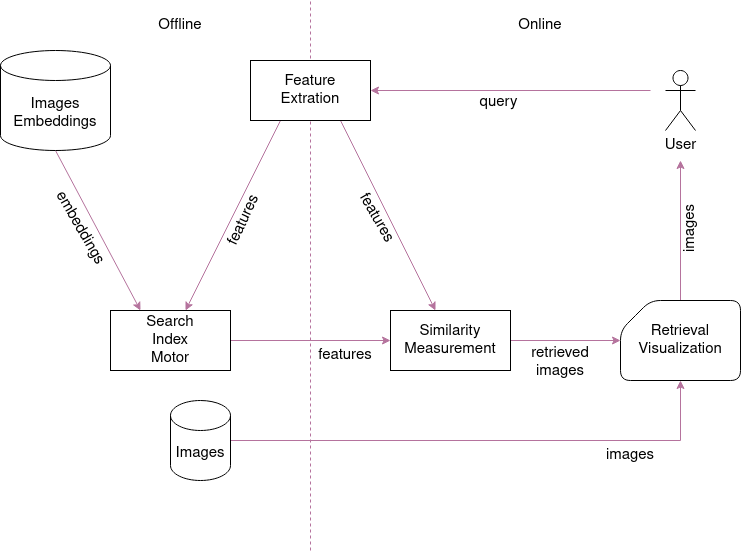

The diagram above was exported from draw.io. Its source (the exported page's mxGraphModel, read from the mxfile embedded in the PNG):
<mxGraphModel dx="1035" dy="557" grid="1" gridSize="10" guides="1" tooltips="1" connect="1" arrows="1" fold="1" page="1" pageScale="1" pageWidth="850" pageHeight="1100" math="1" shadow="0">
  <root>
    <mxCell id="0" />
    <mxCell id="1" parent="0" />
    <mxCell id="shN7jmZ8he00cA_DSxse-1" value="" style="endArrow=none;dashed=1;html=1;rounded=0;shadow=0;sketch=0;strokeColor=#B5739D;fontSize=15;" edge="1" parent="1">
      <mxGeometry width="50" height="50" relative="1" as="geometry">
        <mxPoint x="360" y="560" as="sourcePoint" />
        <mxPoint x="360" y="10" as="targetPoint" />
      </mxGeometry>
    </mxCell>
    <mxCell id="shN7jmZ8he00cA_DSxse-9" style="rounded=0;sketch=0;orthogonalLoop=1;jettySize=auto;html=1;exitX=0.25;exitY=1;exitDx=0;exitDy=0;shadow=0;strokeColor=#B5739D;fontSize=15;" edge="1" parent="1" source="shN7jmZ8he00cA_DSxse-2" target="shN7jmZ8he00cA_DSxse-7">
      <mxGeometry relative="1" as="geometry" />
    </mxCell>
    <mxCell id="shN7jmZ8he00cA_DSxse-17" style="rounded=0;sketch=0;orthogonalLoop=1;jettySize=auto;html=1;exitX=0.75;exitY=1;exitDx=0;exitDy=0;shadow=0;strokeColor=#B5739D;fontSize=15;" edge="1" parent="1" source="shN7jmZ8he00cA_DSxse-2" target="shN7jmZ8he00cA_DSxse-6">
      <mxGeometry relative="1" as="geometry" />
    </mxCell>
    <mxCell id="shN7jmZ8he00cA_DSxse-2" value="&lt;div&gt;Feature&lt;/div&gt;&lt;div&gt;Extration&lt;br&gt;&lt;/div&gt;" style="rounded=0;whiteSpace=wrap;html=1;glass=0;strokeColor=default;fontSize=15;" vertex="1" parent="1">
      <mxGeometry x="300" y="70" width="120" height="60" as="geometry" />
    </mxCell>
    <mxCell id="shN7jmZ8he00cA_DSxse-15" style="edgeStyle=orthogonalEdgeStyle;rounded=0;sketch=0;orthogonalLoop=1;jettySize=auto;html=1;entryX=1;entryY=0.5;entryDx=0;entryDy=0;shadow=0;strokeColor=#B5739D;fontSize=15;" edge="1" parent="1" target="shN7jmZ8he00cA_DSxse-2">
      <mxGeometry relative="1" as="geometry">
        <mxPoint x="700" y="100" as="sourcePoint" />
      </mxGeometry>
    </mxCell>
    <mxCell id="shN7jmZ8he00cA_DSxse-21" value="query" style="edgeLabel;html=1;align=center;verticalAlign=middle;resizable=0;points=[];fontSize=15;" vertex="1" connectable="0" parent="shN7jmZ8he00cA_DSxse-15">
      <mxGeometry x="0.0897" y="3" relative="1" as="geometry">
        <mxPoint y="9" as="offset" />
      </mxGeometry>
    </mxCell>
    <mxCell id="shN7jmZ8he00cA_DSxse-3" value="User" style="shape=umlActor;verticalLabelPosition=bottom;verticalAlign=top;html=1;outlineConnect=0;rounded=1;glass=0;strokeColor=default;fontSize=15;" vertex="1" parent="1">
      <mxGeometry x="715" y="80" width="30" height="60" as="geometry" />
    </mxCell>
    <mxCell id="shN7jmZ8he00cA_DSxse-8" style="rounded=0;sketch=0;orthogonalLoop=1;jettySize=auto;html=1;exitX=0.5;exitY=1;exitDx=0;exitDy=0;exitPerimeter=0;entryX=0.25;entryY=0;entryDx=0;entryDy=0;shadow=0;strokeColor=#B5739D;fontSize=15;" edge="1" parent="1" source="shN7jmZ8he00cA_DSxse-5" target="shN7jmZ8he00cA_DSxse-7">
      <mxGeometry relative="1" as="geometry" />
    </mxCell>
    <mxCell id="shN7jmZ8he00cA_DSxse-5" value="&lt;div&gt;Images&lt;/div&gt;&lt;div&gt;Embeddings&lt;br&gt;&lt;/div&gt;" style="shape=cylinder3;whiteSpace=wrap;html=1;boundedLbl=1;backgroundOutline=1;size=15;rounded=1;glass=0;strokeColor=default;fontSize=15;" vertex="1" parent="1">
      <mxGeometry x="50" y="60" width="110" height="100" as="geometry" />
    </mxCell>
    <mxCell id="shN7jmZ8he00cA_DSxse-18" style="edgeStyle=none;rounded=0;sketch=0;orthogonalLoop=1;jettySize=auto;html=1;exitX=1;exitY=0.5;exitDx=0;exitDy=0;shadow=0;strokeColor=#B5739D;fontSize=15;" edge="1" parent="1" source="shN7jmZ8he00cA_DSxse-6" target="shN7jmZ8he00cA_DSxse-10">
      <mxGeometry relative="1" as="geometry" />
    </mxCell>
    <mxCell id="shN7jmZ8he00cA_DSxse-6" value="&lt;div&gt;Similarity&lt;/div&gt;&lt;div&gt;Measurement&lt;br&gt;&lt;/div&gt;" style="rounded=0;whiteSpace=wrap;html=1;glass=0;strokeColor=default;fontSize=15;" vertex="1" parent="1">
      <mxGeometry x="440" y="320" width="120" height="60" as="geometry" />
    </mxCell>
    <mxCell id="shN7jmZ8he00cA_DSxse-16" style="edgeStyle=orthogonalEdgeStyle;rounded=0;sketch=0;orthogonalLoop=1;jettySize=auto;html=1;exitX=1;exitY=0.5;exitDx=0;exitDy=0;shadow=0;strokeColor=#B5739D;fontSize=15;" edge="1" parent="1" source="shN7jmZ8he00cA_DSxse-7" target="shN7jmZ8he00cA_DSxse-6">
      <mxGeometry relative="1" as="geometry" />
    </mxCell>
    <mxCell id="shN7jmZ8he00cA_DSxse-7" value="&lt;div&gt;Search&lt;/div&gt;&lt;div&gt;Index&lt;/div&gt;&lt;div&gt;Motor&lt;br&gt;&lt;/div&gt;" style="rounded=0;whiteSpace=wrap;html=1;glass=0;strokeColor=default;fontSize=15;" vertex="1" parent="1">
      <mxGeometry x="160" y="320" width="120" height="60" as="geometry" />
    </mxCell>
    <mxCell id="shN7jmZ8he00cA_DSxse-20" style="edgeStyle=none;rounded=0;sketch=0;orthogonalLoop=1;jettySize=auto;html=1;exitX=0.5;exitY=0;exitDx=0;exitDy=0;exitPerimeter=0;shadow=0;strokeColor=#B5739D;fontSize=15;" edge="1" parent="1" source="shN7jmZ8he00cA_DSxse-10">
      <mxGeometry relative="1" as="geometry">
        <mxPoint x="730" y="170" as="targetPoint" />
      </mxGeometry>
    </mxCell>
    <mxCell id="shN7jmZ8he00cA_DSxse-10" value="&lt;div&gt;Retrieval&lt;/div&gt;&lt;div&gt;Visualization&lt;br&gt;&lt;/div&gt;" style="shape=card;whiteSpace=wrap;html=1;rounded=1;glass=0;strokeColor=default;fontSize=15;" vertex="1" parent="1">
      <mxGeometry x="670" y="310" width="120" height="80" as="geometry" />
    </mxCell>
    <mxCell id="shN7jmZ8he00cA_DSxse-19" style="edgeStyle=none;rounded=0;sketch=0;orthogonalLoop=1;jettySize=auto;html=1;exitX=1;exitY=0.5;exitDx=0;exitDy=0;exitPerimeter=0;shadow=0;strokeColor=#B5739D;fontSize=15;" edge="1" parent="1" source="shN7jmZ8he00cA_DSxse-10" target="shN7jmZ8he00cA_DSxse-10">
      <mxGeometry relative="1" as="geometry" />
    </mxCell>
    <mxCell id="shN7jmZ8he00cA_DSxse-22" value="Offline" style="text;html=1;strokeColor=none;fillColor=none;align=center;verticalAlign=middle;whiteSpace=wrap;rounded=0;glass=0;fontSize=15;" vertex="1" parent="1">
      <mxGeometry x="200" y="20" width="60" height="30" as="geometry" />
    </mxCell>
    <mxCell id="shN7jmZ8he00cA_DSxse-23" value="Online" style="text;html=1;strokeColor=none;fillColor=none;align=center;verticalAlign=middle;whiteSpace=wrap;rounded=0;glass=0;fontSize=15;" vertex="1" parent="1">
      <mxGeometry x="560" y="20" width="60" height="30" as="geometry" />
    </mxCell>
    <mxCell id="shN7jmZ8he00cA_DSxse-24" value="features" style="text;html=1;strokeColor=none;fillColor=none;align=center;verticalAlign=middle;whiteSpace=wrap;rounded=0;glass=0;fontSize=15;rotation=60;" vertex="1" parent="1">
      <mxGeometry x="396" y="213" width="60" height="30" as="geometry" />
    </mxCell>
    <mxCell id="shN7jmZ8he00cA_DSxse-25" value="features" style="text;html=1;strokeColor=none;fillColor=none;align=center;verticalAlign=middle;whiteSpace=wrap;rounded=0;glass=0;fontSize=15;rotation=-65;" vertex="1" parent="1">
      <mxGeometry x="264" y="215" width="60" height="30" as="geometry" />
    </mxCell>
    <mxCell id="shN7jmZ8he00cA_DSxse-28" value="features" style="text;html=1;strokeColor=none;fillColor=none;align=center;verticalAlign=middle;whiteSpace=wrap;rounded=0;glass=0;fontSize=15;rotation=0;" vertex="1" parent="1">
      <mxGeometry x="365" y="350" width="60" height="30" as="geometry" />
    </mxCell>
    <mxCell id="shN7jmZ8he00cA_DSxse-29" value="embeddings" style="text;html=1;strokeColor=none;fillColor=none;align=center;verticalAlign=middle;whiteSpace=wrap;rounded=0;glass=0;fontSize=15;rotation=60;" vertex="1" parent="1">
      <mxGeometry x="88" y="223" width="83" height="30" as="geometry" />
    </mxCell>
    <mxCell id="shN7jmZ8he00cA_DSxse-30" value="&lt;div&gt;retrieved&lt;/div&gt;&lt;div&gt;images&lt;br&gt;&lt;/div&gt;" style="text;html=1;strokeColor=none;fillColor=none;align=center;verticalAlign=middle;whiteSpace=wrap;rounded=0;glass=0;fontSize=15;" vertex="1" parent="1">
      <mxGeometry x="580" y="357" width="60" height="30" as="geometry" />
    </mxCell>
    <mxCell id="shN7jmZ8he00cA_DSxse-35" value="images" style="text;html=1;strokeColor=none;fillColor=none;align=center;verticalAlign=middle;whiteSpace=wrap;rounded=0;glass=0;fontSize=15;rotation=-90;" vertex="1" parent="1">
      <mxGeometry x="710" y="223" width="60" height="30" as="geometry" />
    </mxCell>
    <mxCell id="shN7jmZ8he00cA_DSxse-37" style="edgeStyle=orthogonalEdgeStyle;rounded=0;sketch=0;orthogonalLoop=1;jettySize=auto;html=1;exitX=1;exitY=0.5;exitDx=0;exitDy=0;exitPerimeter=0;entryX=0.5;entryY=1;entryDx=0;entryDy=0;entryPerimeter=0;shadow=0;strokeColor=#B5739D;fontSize=15;" edge="1" parent="1" source="shN7jmZ8he00cA_DSxse-36" target="shN7jmZ8he00cA_DSxse-10">
      <mxGeometry relative="1" as="geometry" />
    </mxCell>
    <mxCell id="shN7jmZ8he00cA_DSxse-36" value="Images" style="shape=cylinder3;whiteSpace=wrap;html=1;boundedLbl=1;backgroundOutline=1;size=15;rounded=1;glass=0;strokeColor=default;fontSize=15;" vertex="1" parent="1">
      <mxGeometry x="220" y="410" width="60" height="80" as="geometry" />
    </mxCell>
    <mxCell id="shN7jmZ8he00cA_DSxse-39" value="images" style="text;html=1;strokeColor=none;fillColor=none;align=center;verticalAlign=middle;whiteSpace=wrap;rounded=0;glass=0;fontSize=15;rotation=0;" vertex="1" parent="1">
      <mxGeometry x="650" y="450" width="60" height="30" as="geometry" />
    </mxCell>
  </root>
</mxGraphModel>